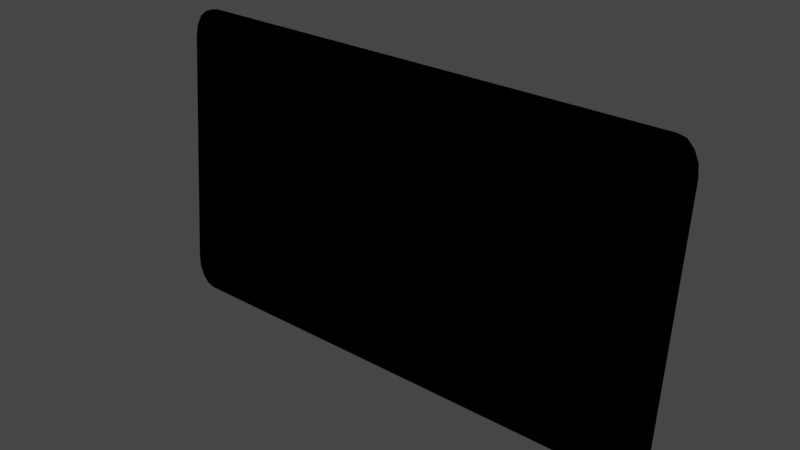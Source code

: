 # Source: highway_signs.blend  (saved by Blender 3.5.10; exported with 4.5.12 LTS)
import bpy
from mathutils import Matrix  # noqa: F401  (used for matrix-valued properties, if any)

bpy.ops.wm.read_factory_settings(use_empty=True)
scene = bpy.context.scene
scene.name = 'Scene'

# ---- collections
col_collection = bpy.data.collections.new('Collection'); scene.collection.children.link(col_collection)

# ---- materials (node trees are filled in below, after node groups)
mat_initialshadinggroup_039 = bpy.data.materials.new('initialShadingGroup.039')
mat_initialshadinggroup_039.use_transparent_shadow = False
mat_initialshadinggroup_039.roughness = 1.0

# ---- material node trees
mat_initialshadinggroup_039.use_nodes = True; mat_initialshadinggroup_039.node_tree.nodes.clear()
_N = mat_initialshadinggroup_039.node_tree.nodes; _L = mat_initialshadinggroup_039.node_tree.links

# ---- world
world_world = bpy.data.worlds.new('World'); scene.world = world_world
world_world.use_nodes = True; world_world.node_tree.nodes.clear()
_N = world_world.node_tree.nodes; _L = world_world.node_tree.links
n0 = _N.new('ShaderNodeOutputWorld'); n0.name = 'World Output'; n0.location = (300, 300)
n1 = _N.new('ShaderNodeBackground'); n1.name = 'Background'; n1.location = (10, 300)
n1.inputs[0].default_value = (0.05088, 0.05088, 0.05088, 1.0)
_L.new(n1.outputs[0], n0.inputs[0])
n0.is_active_output = True
world_world.color = (0.05088, 0.05088, 0.05088)
world_world.use_sun_shadow = False
world_world.sun_shadow_jitter_overblur = 0.0

# ---- meshes
me_sine_002 = bpy.data.meshes.new('sine.002')
me_sine_002.from_pydata([(-71.47, 105.1, -4.619), (-71.28, 106.4, -4.736), (-70.74, 107.5, -4.835), (-69.94, 108.2, -4.901), (-68.99, 108.4, -4.924), (-13.41, 108.4, -4.924), (-12.46, 108.2, -4.901), (-11.65, 107.5, -4.835), (-11.11, 106.4, -4.736), (-69.94, 75.96, -1.89), (-70.74, 76.67, -1.956), (-71.28, 77.73, -2.055), (-11.11, 77.73, -2.055), (-11.65, 76.67, -1.956), (-12.46, 75.96, -1.89), (-68.99, 75.71, -1.867), (-13.41, 75.71, -1.867), (-71.47, 78.98, -2.172), (-10.92, 105.1, -4.619), (-10.92, 78.98, -2.172), (-69.8, 108.1, -5.781), (-70.61, 107.4, -5.715), (-71.14, 106.3, -5.616), (-71.33, 105.1, -5.5), (-68.86, 108.4, -5.804), (-11.25, 106.3, -5.616), (-11.79, 107.4, -5.715), (-12.59, 108.1, -5.781), (-13.53, 108.4, -5.804), (-11.06, 105.1, -5.5), (-12.59, 75.84, -2.784), (-13.53, 75.59, -2.76), (-71.14, 77.61, -2.948), (-70.61, 76.55, -2.85), (-69.8, 75.84, -2.784), (-68.86, 75.59, -2.76), (-71.33, 78.87, -3.065), (-11.79, 76.55, -2.85), (-11.25, 77.61, -2.948), (-11.06, 78.87, -3.065)], [], [(12, 19, 18, 8, 7, 6, 5, 4, 3, 2, 1, 0, 17, 11, 10, 9, 15, 16, 14, 13), (30, 31, 35, 34, 33, 32, 36, 23, 22, 21, 20, 24, 28, 27, 26, 25, 29, 39, 38, 37)])
_uv = me_sine_002.uv_layers.new(name='UVMap')
_uv.uv.foreach_set('vector', [0.0, 0.0, 0.625, 0.725, 0.625, 0.525, 0.0, 0.0, 0.625, 0.5, 0.6189, 0.5, 0.6147, 0.5, 0.3853, 0.5, 0.3811, 0.5, 0.375, 0.5, 0.0, 0.0, 0.375, 0.525, 0.375, 0.725, 0.0, 0.0, 0.375, 0.75, 0.3811, 0.75, 0.3853, 0.75, 0.6147, 0.75, 0.6189, 0.75, 0.625, 0.75, 0.0, 0.0, 0.6147, 0.0, 0.3853, 0.0, 0.0, 0.0, 0.375, 0.0, 0.375, 0.01167, 0.375, 0.025, 0.375, 0.225, 0.375, 0.2383, 0.375, 0.25, 0.3811, 0.25, 0.3853, 0.25, 0.6147, 0.25, 0.6189, 0.25, 0.625, 0.25, 0.625, 0.2383, 0.625, 0.225, 0.625, 0.025, 0.625, 0.01167, 0.625, 0.0])
me_sine_002.materials.append(mat_initialshadinggroup_039)
me_sine_002.update()
me_sine_002.normals_split_custom_set([tuple(v) for v in zip(*[iter([2.647e-09, 0.09308, 0.9957, 2.647e-09, 0.09308, 0.9957, 2.647e-09, 0.09308, 0.9957, 2.647e-09, 0.09308, 0.9957, 2.647e-09, 0.09308, 0.9957, 2.647e-09, 0.09308, 0.9957, 2.647e-09, 0.09308, 0.9957, 2.647e-09, 0.09308, 0.9957, 2.647e-09, 0.09308, 0.9957, 2.647e-09, 0.09308, 0.9957, 2.647e-09, 0.09308, 0.9957, 2.647e-09, 0.09308, 0.9957, 2.647e-09, 0.09308, 0.9957, 2.647e-09, 0.09308, 0.9957, 2.647e-09, 0.09308, 0.9957, 2.647e-09, 0.09308, 0.9957, 2.647e-09, 0.09308, 0.9957, 2.647e-09, 0.09308, 0.9957, 2.647e-09, 0.09308, 0.9957, 2.647e-09, 0.09308, 0.9957, -5.307e-09, -0.09245, -0.9957, -5.307e-09, -0.09245, -0.9957, -5.307e-09, -0.09245, -0.9957, -5.307e-09, -0.09245, -0.9957, -5.307e-09, -0.09245, -0.9957, -5.307e-09, -0.09245, -0.9957, -5.307e-09, -0.09245, -0.9957, -5.307e-09, -0.09245, -0.9957, -5.307e-09, -0.09245, -0.9957, -5.307e-09, -0.09245, -0.9957, -5.307e-09, -0.09245, -0.9957, -5.307e-09, -0.09245, -0.9957, -5.307e-09, -0.09245, -0.9957, -5.307e-09, -0.09245, -0.9957, -5.307e-09, -0.09245, -0.9957, -5.307e-09, -0.09245, -0.9957, -5.307e-09, -0.09245, -0.9957, -5.307e-09, -0.09245, -0.9957, -5.307e-09, -0.09245, -0.9957, -5.307e-09, -0.09245, -0.9957])] * 3)])
me_sine_001 = bpy.data.meshes.new('sine.001')
me_sine_001.from_pydata([(-70.91, 109.2, -5.839), (-71.74, 108.4, -5.77), (-72.3, 107.3, -5.668), (-72.49, 105.9, -5.547), (-69.92, 109.4, -5.863), (-72.49, 106.0, -4.66), (-72.3, 107.3, -4.781), (-71.74, 108.5, -4.883), (-70.91, 109.2, -4.952), (-69.92, 109.5, -4.976), (-10.1, 107.3, -5.668), (-10.65, 108.4, -5.77), (-11.49, 109.2, -5.839), (-12.47, 109.4, -5.863), (-9.903, 105.9, -5.547), (-9.903, 106.0, -4.66), (-12.47, 109.5, -4.976), (-11.49, 109.2, -4.952), (-10.65, 108.5, -4.883), (-10.1, 107.3, -4.781), (-72.3, 76.7, -2.897), (-71.74, 75.57, -2.794), (-70.91, 74.81, -2.726), (-69.92, 74.55, -2.702), (-72.49, 78.03, -3.018), (-70.91, 74.89, -1.839), (-71.74, 75.65, -1.908), (-72.3, 76.78, -2.01), (-72.49, 78.11, -2.131), (-69.92, 74.63, -1.815), (-11.49, 74.81, -2.726), (-10.65, 75.57, -2.794), (-10.1, 76.7, -2.897), (-9.903, 78.03, -3.018), (-12.47, 74.55, -2.702), (-10.1, 76.78, -2.01), (-10.65, 75.65, -1.908), (-11.49, 74.89, -1.839), (-12.47, 74.63, -1.815), (-9.903, 78.11, -2.131), (-71.47, 105.1, -4.619), (-71.28, 106.4, -4.736), (-70.74, 107.5, -4.835), (-69.94, 108.2, -4.901), (-68.99, 108.4, -4.924), (-13.41, 108.4, -4.924), (-12.46, 108.2, -4.901), (-11.65, 107.5, -4.835), (-11.11, 106.4, -4.736), (-69.94, 75.96, -1.89), (-70.74, 76.67, -1.956), (-71.28, 77.73, -2.055), (-11.11, 77.73, -2.055), (-11.65, 76.67, -1.956), (-12.46, 75.96, -1.89), (-68.99, 75.71, -1.867), (-13.41, 75.71, -1.867), (-71.47, 78.98, -2.172), (-10.92, 105.1, -4.619), (-10.92, 78.98, -2.172), (-69.8, 108.1, -5.781), (-70.61, 107.4, -5.715), (-71.14, 106.3, -5.616), (-71.33, 105.1, -5.5), (-68.86, 108.4, -5.804), (-11.25, 106.3, -5.616), (-11.79, 107.4, -5.715), (-12.59, 108.1, -5.781), (-13.53, 108.4, -5.804), (-11.06, 105.1, -5.5), (-12.59, 75.84, -2.784), (-13.53, 75.59, -2.76), (-71.14, 77.61, -2.948), (-70.61, 76.55, -2.85), (-69.8, 75.84, -2.784), (-68.86, 75.59, -2.76), (-71.33, 78.87, -3.065), (-11.79, 76.55, -2.85), (-11.25, 77.61, -2.948), (-11.06, 78.87, -3.065)], [], [(9, 16, 13, 4), (23, 34, 38, 29), (33, 14, 15, 39), (28, 5, 3, 24), (3, 5, 6, 2), (2, 6, 7, 1), (1, 7, 8, 0), (0, 8, 9, 4), (13, 16, 17, 12), (12, 17, 18, 11), (11, 18, 19, 10), (10, 19, 15, 14), (23, 29, 25, 22), (22, 25, 26, 21), (21, 26, 27, 20), (20, 27, 28, 24), (33, 39, 35, 32), (32, 35, 36, 31), (31, 36, 37, 30), (30, 37, 38, 34), (12, 11, 66, 67), (27, 26, 50, 51), (35, 39, 59, 52), (36, 35, 52, 53), (39, 15, 58, 59), (37, 36, 53, 54), (6, 5, 40, 41), (28, 27, 51, 57), (7, 6, 41, 42), (38, 37, 54, 56), (16, 9, 44, 45), (8, 7, 42, 43), (9, 8, 43, 44), (29, 38, 56, 55), (17, 16, 45, 46), (5, 28, 57, 40), (15, 19, 48, 58), (18, 17, 46, 47), (26, 25, 49, 50), (25, 29, 55, 49), (19, 18, 47, 48), (0, 4, 64, 60), (30, 34, 71, 70), (4, 13, 68, 64), (13, 12, 67, 68), (21, 20, 72, 73), (10, 14, 69, 65), (22, 21, 73, 74), (33, 32, 78, 79), (31, 30, 70, 77), (23, 22, 74, 75), (32, 31, 77, 78), (24, 3, 63, 76), (1, 0, 60, 61), (20, 24, 76, 72), (14, 33, 79, 69), (2, 1, 61, 62), (34, 23, 75, 71), (11, 10, 65, 66), (3, 2, 62, 63)])
me_sine_001.polygons.foreach_set('use_smooth', [True] * 60)
_uv = me_sine_001.uv_layers.new(name='UVMap')
_uv.uv.foreach_set('vector', [0.3853, 0.5, 0.6147, 0.5, 0.6147, 0.25, 0.3853, 0.25, 0.3853, 1.0, 0.6147, 1.0, 0.6147, 0.75, 0.3853, 0.75, 0.625, 0.025, 0.625, 0.225, 0.875, 0.225, 0.875, 0.025, 0.125, 0.025, 0.125, 0.225, 0.375, 0.225, 0.375, 0.025, 0.375, 0.225, 0.125, 0.225, 0.125, 0.2383, 0.375, 0.2383, 0.375, 0.2383, 0.125, 0.2383, 0.125, 0.25, 0.375, 0.25, 0.375, 0.25, 0.375, 0.5, 0.3811, 0.5, 0.3811, 0.25, 0.3811, 0.25, 0.3811, 0.5, 0.3853, 0.5, 0.3853, 0.25, 0.6147, 0.25, 0.6147, 0.5, 0.6189, 0.5, 0.6189, 0.25, 0.6189, 0.25, 0.6189, 0.5, 0.625, 0.5, 0.625, 0.25, 0.625, 0.25, 0.875, 0.25, 0.875, 0.2383, 0.625, 0.2383, 0.625, 0.2383, 0.875, 0.2383, 0.875, 0.225, 0.625, 0.225, 0.3853, 1.0, 0.3853, 0.75, 0.3811, 0.75, 0.3811, 1.0, 0.3811, 1.0, 0.3811, 0.75, 0.375, 0.75, 0.375, 1.0, 0.375, 0.0, 0.125, 0.0, 0.125, 0.01167, 0.375, 0.01167, 0.375, 0.01167, 0.125, 0.01167, 0.125, 0.025, 0.375, 0.025, 0.625, 0.025, 0.875, 0.025, 0.875, 0.01167, 0.625, 0.01167, 0.625, 0.01167, 0.875, 0.01167, 0.875, 0.0, 0.625, 0.0, 0.625, 1.0, 0.625, 0.75, 0.6189, 0.75, 0.6189, 1.0, 0.6189, 1.0, 0.6189, 0.75, 0.6147, 0.75, 0.6147, 1.0, 0.6189, 0.25, 0.625, 0.25, 0.625, 0.25, 0.6189, 0.25, 0.125, 0.01167, 0.125, 0.0, 0.125, 0.0, 0.125, 0.01167, 0.875, 0.01167, 0.875, 0.025, 0.875, 0.025, 0.875, 0.01167, 0.875, 0.0, 0.875, 0.01167, 0.875, 0.01167, 0.875, 0.0, 0.875, 0.025, 0.875, 0.225, 0.875, 0.225, 0.875, 0.025, 0.6189, 0.75, 0.625, 0.75, 0.625, 0.75, 0.6189, 0.75, 0.125, 0.2383, 0.125, 0.225, 0.125, 0.225, 0.125, 0.2383, 0.125, 0.025, 0.125, 0.01167, 0.125, 0.01167, 0.125, 0.025, 0.125, 0.25, 0.125, 0.2383, 0.125, 0.2383, 0.125, 0.25, 0.6147, 0.75, 0.6189, 0.75, 0.6189, 0.75, 0.6147, 0.75, 0.6147, 0.5, 0.3853, 0.5, 0.3853, 0.5, 0.6147, 0.5, 0.3811, 0.5, 0.375, 0.5, 0.375, 0.5, 0.3811, 0.5, 0.3853, 0.5, 0.3811, 0.5, 0.3811, 0.5, 0.3853, 0.5, 0.3853, 0.75, 0.6147, 0.75, 0.6147, 0.75, 0.3853, 0.75, 0.6189, 0.5, 0.6147, 0.5, 0.6147, 0.5, 0.6189, 0.5, 0.125, 0.225, 0.125, 0.025, 0.125, 0.025, 0.125, 0.225, 0.875, 0.225, 0.875, 0.2383, 0.875, 0.2383, 0.875, 0.225, 0.625, 0.5, 0.6189, 0.5, 0.6189, 0.5, 0.625, 0.5, 0.375, 0.75, 0.3811, 0.75, 0.3811, 0.75, 0.375, 0.75, 0.3811, 0.75, 0.3853, 0.75, 0.3853, 0.75, 0.3811, 0.75, 0.875, 0.2383, 0.875, 0.25, 0.875, 0.25, 0.875, 0.2383, 0.3811, 0.25, 0.3853, 0.25, 0.3853, 0.25, 0.3811, 0.25, 0.6189, 1.0, 0.6147, 1.0, 0.6147, 1.0, 0.6189, 1.0, 0.3853, 0.25, 0.6147, 0.25, 0.6147, 0.25, 0.3853, 0.25, 0.6147, 0.25, 0.6189, 0.25, 0.6189, 0.25, 0.6147, 0.25, 0.375, 0.0, 0.375, 0.01167, 0.375, 0.01167, 0.375, 0.0, 0.625, 0.2383, 0.625, 0.225, 0.625, 0.225, 0.625, 0.2383, 0.3811, 1.0, 0.375, 1.0, 0.375, 1.0, 0.3811, 1.0, 0.625, 0.025, 0.625, 0.01167, 0.625, 0.01167, 0.625, 0.025, 0.625, 1.0, 0.6189, 1.0, 0.6189, 1.0, 0.625, 1.0, 0.3853, 1.0, 0.3811, 1.0, 0.3811, 1.0, 0.3853, 1.0, 0.625, 0.01167, 0.625, 0.0, 0.625, 0.0, 0.625, 0.01167, 0.375, 0.025, 0.375, 0.225, 0.375, 0.225, 0.375, 0.025, 0.375, 0.25, 0.3811, 0.25, 0.3811, 0.25, 0.375, 0.25, 0.375, 0.01167, 0.375, 0.025, 0.375, 0.025, 0.375, 0.01167, 0.625, 0.225, 0.625, 0.025, 0.625, 0.025, 0.625, 0.225, 0.375, 0.2383, 0.375, 0.25, 0.375, 0.25, 0.375, 0.2383, 0.6147, 1.0, 0.3853, 1.0, 0.3853, 1.0, 0.6147, 1.0, 0.625, 0.25, 0.625, 0.2383, 0.625, 0.2383, 0.625, 0.25, 0.375, 0.225, 0.375, 0.2383, 0.375, 0.2383, 0.375, 0.225])
me_sine_001.materials.append(mat_initialshadinggroup_039)
me_sine_001.materials.append(mat_initialshadinggroup_039)
me_sine_001.update()
me_sine_001.normals_split_custom_set([tuple(v) for v in zip(*[iter([0.05808, 0.7782, 0.6253, 0.1068, 0.8608, 0.4976, -0.05127, 0.676, -0.7351, -0.1117, 0.7751, -0.6219, 0.05664, -0.7806, -0.6224, 0.1072, -0.8622, -0.4952, -0.0515, -0.6788, 0.7326, -0.112, -0.7778, 0.6184, 0.716, -0.03534, -0.6972, 0.778, -0.0001419, -0.6282, 0.7133, 0.0355, 0.6999, 0.7801, -0.0005413, 0.6256, -0.7297, 0.08703, 0.6782, -0.7656, 0.1128, 0.6333, -0.727, -0.08815, -0.681, -0.7683, -0.1129, -0.6301, -0.727, -0.08815, -0.681, -0.7656, 0.1128, 0.6333, -0.7004, 0.2771, 0.6577, -0.714, 0.1533, -0.6832, -0.714, 0.1533, -0.6832, -0.7004, 0.2771, 0.6577, -0.5953, 0.5054, 0.6247, -0.6081, 0.3782, -0.698, -0.6081, 0.3782, -0.698, -0.5953, 0.5054, 0.6247, -0.3618, 0.7177, 0.595, -0.3781, 0.5961, -0.7083, -0.3781, 0.5961, -0.7083, -0.3618, 0.7177, 0.595, 0.05808, 0.7782, 0.6253, -0.1117, 0.7751, -0.6219, -0.05127, 0.676, -0.7351, 0.1068, 0.8608, 0.4976, 0.3618, 0.7177, 0.595, 0.3532, 0.6097, -0.7096, 0.3532, 0.6097, -0.7096, 0.3618, 0.7177, 0.595, 0.5953, 0.5053, 0.6247, 0.5925, 0.3989, -0.6999, 0.5925, 0.3989, -0.6999, 0.5953, 0.5053, 0.6247, 0.7004, 0.2771, 0.6577, 0.7102, 0.1653, -0.6843, 0.7102, 0.1653, -0.6843, 0.7004, 0.2771, 0.6577, 0.7133, 0.0355, 0.6999, 0.778, -0.0001419, -0.6282, 0.05664, -0.7806, -0.6224, -0.112, -0.7778, 0.6184, -0.3719, -0.6156, 0.6948, -0.345, -0.7176, -0.605, -0.345, -0.7176, -0.605, -0.3719, -0.6156, 0.6948, -0.6099, -0.3971, 0.6858, -0.5813, -0.5121, -0.6323, -0.5813, -0.5121, -0.6323, -0.6099, -0.3971, 0.6858, -0.7191, -0.1625, 0.6756, -0.6967, -0.283, -0.6592, -0.6967, -0.283, -0.6592, -0.7191, -0.1625, 0.6756, -0.7297, 0.08703, 0.6782, -0.7683, -0.1129, -0.6301, 0.716, -0.03534, -0.6972, 0.7801, -0.0005413, 0.6256, 0.7191, -0.1625, 0.6756, 0.7004, -0.2709, -0.6603, 0.7004, -0.2709, -0.6603, 0.7191, -0.1625, 0.6756, 0.6099, -0.3971, 0.6858, 0.597, -0.4912, -0.6342, 0.597, -0.4912, -0.6342, 0.6099, -0.3971, 0.6858, 0.3719, -0.6156, 0.6948, 0.37, -0.7039, -0.6063, 0.37, -0.7039, -0.6063, 0.3719, -0.6156, 0.6948, -0.0515, -0.6788, 0.7326, 0.1072, -0.8622, -0.4952, 0.3532, 0.6097, -0.7096, 0.5925, 0.3989, -0.6999, 0.02308, -0.08651, -0.996, 0.01926, -0.07516, -0.997, -0.7191, -0.1625, 0.6756, -0.6099, -0.3971, 0.6858, -0.03008, 0.08197, 0.9962, -0.03327, 0.08796, 0.9956, 0.7191, -0.1625, 0.6756, 0.7801, -0.0005413, 0.6256, 0.01073, 0.1536, 0.9881, 0.03327, 0.08796, 0.9956, 0.6099, -0.3971, 0.6858, 0.7191, -0.1625, 0.6756, 0.03327, 0.08796, 0.9956, 0.03008, 0.08196, 0.9962, 0.7801, -0.0005413, 0.6256, 0.7133, 0.0355, 0.6999, -0.01069, 0.02664, 0.9996, 0.01073, 0.1536, 0.9881, 0.3719, -0.6156, 0.6948, 0.6099, -0.3971, 0.6858, 0.03008, 0.08196, 0.9962, 0.02301, 0.06854, 0.9974, -0.7004, 0.2771, 0.6577, -0.7656, 0.1128, 0.6333, 0.01071, 0.02664, 0.9996, 0.03179, 0.07813, 0.9964, -0.7297, 0.08703, 0.6782, -0.7191, -0.1625, 0.6756, -0.03327, 0.08796, 0.9956, -0.0107, 0.1536, 0.9881, -0.5953, 0.5054, 0.6247, -0.7004, 0.2771, 0.6577, 0.03179, 0.07813, 0.9964, 0.0209, 0.0639, 0.9977, -0.0515, -0.6788, 0.7326, 0.3719, -0.6156, 0.6948, 0.02301, 0.06854, 0.9974, -0.118, 0.0501, 0.9918, 0.1068, 0.8608, 0.4976, 0.05808, 0.7782, 0.6253, 0.1236, 0.05006, 0.9911, -0.1236, 0.05001, 0.9911, -0.3618, 0.7177, 0.595, -0.5953, 0.5054, 0.6247, 0.0209, 0.0639, 0.9977, 0.006331, 0.05386, 0.9985, 0.05808, 0.7782, 0.6253, -0.3618, 0.7177, 0.595, 0.006331, 0.05386, 0.9985, 0.1236, 0.05006, 0.9911, -0.112, -0.7778, 0.6184, -0.0515, -0.6788, 0.7326, -0.118, 0.0501, 0.9918, 0.118, 0.05009, 0.9918, 0.3618, 0.7177, 0.595, 0.1068, 0.8608, 0.4976, -0.1236, 0.05001, 0.9911, -0.006335, 0.05386, 0.9985, -0.7656, 0.1128, 0.6333, -0.7297, 0.08703, 0.6782, -0.0107, 0.1536, 0.9881, 0.01071, 0.02664, 0.9996, 0.7133, 0.0355, 0.6999, 0.7004, 0.2771, 0.6577, -0.03179, 0.07813, 0.9964, -0.01069, 0.02664, 0.9996, 0.5953, 0.5053, 0.6247, 0.3618, 0.7177, 0.595, -0.006335, 0.05386, 0.9985, -0.02091, 0.06389, 0.9977, -0.6099, -0.3971, 0.6858, -0.3719, -0.6156, 0.6948, -0.02301, 0.06854, 0.9974, -0.03008, 0.08197, 0.9962, -0.3719, -0.6156, 0.6948, -0.112, -0.7778, 0.6184, 0.118, 0.05009, 0.9918, -0.02301, 0.06854, 0.9974, 0.7004, 0.2771, 0.6577, 0.5953, 0.5053, 0.6247, -0.02091, 0.06389, 0.9977, -0.03179, 0.07813, 0.9964, -0.3781, 0.5961, -0.7083, -0.1117, 0.7751, -0.6219, 0.1188, -0.05786, -0.9912, -0.01926, -0.07517, -0.997, 0.37, -0.7039, -0.6063, 0.1072, -0.8622, -0.4952, -0.1228, -0.0579, -0.9907, -0.002641, -0.06043, -0.9982, -0.1117, 0.7751, -0.6219, -0.05127, 0.676, -0.7351, -0.1188, -0.05793, -0.9912, 0.1188, -0.05786, -0.9912, -0.05127, 0.676, -0.7351, 0.3532, 0.6097, -0.7096, 0.01926, -0.07516, -0.997, -0.1188, -0.05793, -0.9912, -0.5813, -0.5121, -0.6323, -0.6967, -0.283, -0.6592, 0.02214, -0.08018, -0.9965, 0.01396, -0.06841, -0.9976, 0.7102, 0.1653, -0.6843, 0.778, -0.0001419, -0.6282, 0.008004, -0.1537, -0.9881, 0.02361, -0.09, -0.9957, -0.345, -0.7176, -0.605, -0.5813, -0.5121, -0.6323, 0.01396, -0.06841, -0.9976, 0.002641, -0.06043, -0.9982, 0.716, -0.03534, -0.6972, 0.7004, -0.2709, -0.6603, -0.02214, -0.08018, -0.9965, -0.008023, -0.02666, -0.9996, 0.597, -0.4912, -0.6342, 0.37, -0.7039, -0.6063, -0.002641, -0.06043, -0.9982, -0.01396, -0.06841, -0.9976, 0.05664, -0.7806, -0.6224, -0.345, -0.7176, -0.605, 0.002641, -0.06043, -0.9982, 0.1228, -0.0579, -0.9907, 0.7004, -0.2709, -0.6603, 0.597, -0.4912, -0.6342, -0.01396, -0.06841, -0.9976, -0.02214, -0.08018, -0.9965, -0.7683, -0.1129, -0.6301, -0.727, -0.08815, -0.681, -0.008025, -0.1537, -0.9881, 0.008021, -0.02666, -0.9996, -0.6081, 0.3782, -0.698, -0.3781, 0.5961, -0.7083, -0.01926, -0.07517, -0.997, -0.02308, -0.08651, -0.996, -0.6967, -0.283, -0.6592, -0.7683, -0.1129, -0.6301, 0.008021, -0.02666, -0.9996, 0.02214, -0.08018, -0.9965, 0.778, -0.0001419, -0.6282, 0.716, -0.03534, -0.6972, -0.008023, -0.02666, -0.9996, 0.008004, -0.1537, -0.9881, -0.714, 0.1533, -0.6832, -0.6081, 0.3782, -0.698, -0.02308, -0.08651, -0.996, -0.02361, -0.09001, -0.9957, 0.1072, -0.8622, -0.4952, 0.05664, -0.7806, -0.6224, 0.1228, -0.0579, -0.9907, -0.1228, -0.0579, -0.9907, 0.5925, 0.3989, -0.6999, 0.7102, 0.1653, -0.6843, 0.02361, -0.09, -0.9957, 0.02308, -0.08651, -0.996, -0.727, -0.08815, -0.681, -0.714, 0.1533, -0.6832, -0.02361, -0.09001, -0.9957, -0.008025, -0.1537, -0.9881])] * 3)])

# ---- objects
ob_sine_001 = bpy.data.objects.new('sine.001', me_sine_002)
ob_sine_002 = bpy.data.objects.new('sine.002', me_sine_001)

# ---- transforms, parenting, visibility, modifiers, constraints
ob_sine_001.location = (0.0, 0.0, 0.0)
ob_sine_001.rotation_euler = (1.571, -0.0, 0.0)
ob_sine_002.location = (0.0, 0.0, 0.0)
ob_sine_002.rotation_euler = (1.571, -0.0, 0.0)

# ---- collection membership
col_collection.objects.link(ob_sine_001)
col_collection.objects.link(ob_sine_002)

# ---- scene / render settings (as saved in the file)
scene.frame_start = 1; scene.frame_end = 250; scene.frame_set(1)
scene.render.engine = 'BLENDER_EEVEE_NEXT'
scene.cycles.sampling_pattern = 'TABULATED_SOBOL'
scene.view_settings.view_transform = 'Filmic'
bpy.context.view_layer.update()

# ---- added for rendering (the .blend has no active camera and no usable light): camera, sun
cam_auto = bpy.data.cameras.new('AutoCamera')
cam_auto.lens = 50.0
cam_auto.sensor_width = 36.0
cam_auto.clip_end = 1165.87
ob_auto_camera = bpy.data.objects.new('AutoCamera', cam_auto)
scene.collection.objects.link(ob_auto_camera)
ob_auto_camera.location = (25.2346, -75.8788, 145.167)
ob_auto_camera.rotation_euler = (1.09748, -7.21219e-08, 0.694738)
scene.camera = ob_auto_camera
light_auto_sun = bpy.data.lights.new('AutoSun', 'SUN')
light_auto_sun.energy = 3.0
light_auto_sun.angle = 0.0523599
ob_auto_sun = bpy.data.objects.new('AutoSun', light_auto_sun)
scene.collection.objects.link(ob_auto_sun)
ob_auto_sun.rotation_euler = (0.872665, 0.174533, 0.523599)
bpy.context.view_layer.update()
